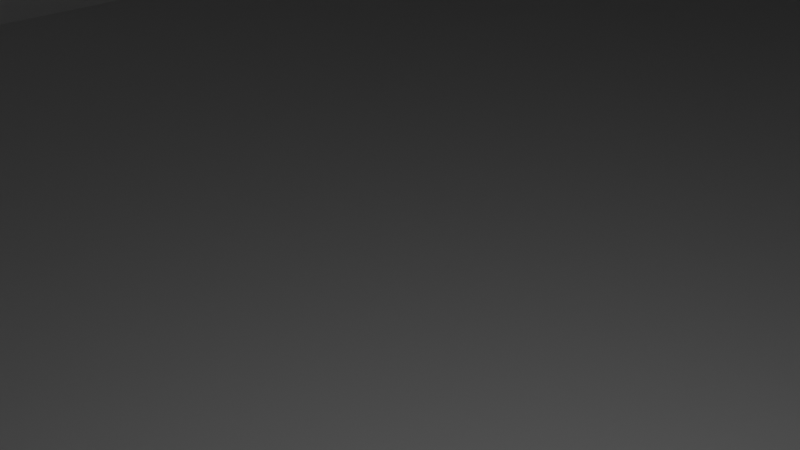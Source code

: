 # Source: Hover_BatteriHovedHolder.blend  (saved by Blender 2.91.10; exported with 4.5.12 LTS)
import bpy
from mathutils import Matrix  # noqa: F401  (used for matrix-valued properties, if any)

bpy.ops.wm.read_factory_settings(use_empty=True)
scene = bpy.context.scene
scene.name = 'Scene'

# ---- collections
col_collection = bpy.data.collections.new('Collection'); scene.collection.children.link(col_collection)

# ---- node groups
ng_auto_smooth = bpy.data.node_groups.new('Auto Smooth', 'GeometryNodeTree')
_s = ng_auto_smooth.interface.new_socket(name='Geometry', in_out='OUTPUT', socket_type='NodeSocketGeometry')
_s = ng_auto_smooth.interface.new_socket(name='Geometry', in_out='INPUT', socket_type='NodeSocketGeometry')
_s = ng_auto_smooth.interface.new_socket(name='Angle', in_out='INPUT', socket_type='NodeSocketFloat')
_s.subtype = 'ANGLE'
_s.min_value = 0.0
_s.max_value = 3.142
ng_auto_smooth.is_modifier = True
_N = ng_auto_smooth.nodes; _L = ng_auto_smooth.links
n0 = _N.new('NodeGroupOutput'); n0.name = 'Group Output'; n0.location = (480, -100)
n1 = _N.new('NodeGroupInput'); n1.name = 'Group Input'; n1.location = (-420, -300)
n2 = _N.new('NodeGroupInput'); n2.name = 'Group Input.001'; n2.location = (-60, -100)
n3 = _N.new('GeometryNodeSetShadeSmooth'); n3.name = 'Set Shade Smooth'; n3.location = (120, -100)
n3.domain = 'EDGE'
n4 = _N.new('GeometryNodeSetShadeSmooth'); n4.name = 'Set Shade Smooth.001'; n4.location = (300, -100)
n5 = _N.new('GeometryNodeInputMeshEdgeAngle'); n5.name = 'Edge Angle'; n5.location = (-420, -220)
n6 = _N.new('GeometryNodeInputEdgeSmooth'); n6.name = 'Is Edge Smooth'; n6.location = (-60, -160)
n7 = _N.new('GeometryNodeInputShadeSmooth'); n7.name = 'Is Face Smooth'; n7.location = (-240, -340)
n8 = _N.new('FunctionNodeBooleanMath'); n8.name = 'Boolean Math'; n8.location = (-60, -220)
n9 = _N.new('FunctionNodeCompare'); n9.name = 'Compare'; n9.location = (-240, -180)
n9.operation = 'LESS_EQUAL'
_L.new(n5.outputs[0], n9.inputs[0])
_L.new(n4.outputs[0], n0.inputs[0])
_L.new(n1.outputs[1], n9.inputs[1])
_L.new(n9.outputs[0], n8.inputs[0])
_L.new(n7.outputs[0], n8.inputs[1])
_L.new(n2.outputs[0], n3.inputs[0])
_L.new(n6.outputs[0], n3.inputs[1])
_L.new(n3.outputs[0], n4.inputs[0])
_L.new(n8.outputs[0], n3.inputs[2])
n0.is_active_output = True

# ---- world
world_world = bpy.data.worlds.new('World'); scene.world = world_world
world_world.use_nodes = True; world_world.node_tree.nodes.clear()
_N = world_world.node_tree.nodes; _L = world_world.node_tree.links
n0 = _N.new('ShaderNodeOutputWorld'); n0.name = 'World Output'; n0.location = (300, 300)
n1 = _N.new('ShaderNodeBackground'); n1.name = 'Background'; n1.location = (10, 300)
n1.inputs[0].default_value = (0.05088, 0.05088, 0.05088, 1.0)
_L.new(n1.outputs[0], n0.inputs[0])
n0.is_active_output = True
world_world.color = (0.05088, 0.05088, 0.05088)
world_world.use_sun_shadow = False
world_world.sun_shadow_jitter_overblur = 0.0

# ---- cameras
cam_camera = bpy.data.cameras.new('Camera')
cam_camera.clip_end = 100.0
cam_camera.ortho_scale = 7.314

# ---- lights
light_light = bpy.data.lights.new('Light', 'POINT')
light_light.transmission_factor = 0.0
light_light.energy = 1000.0
light_light.shadow_soft_size = 0.1
light_light.shadow_maximum_resolution = 0.006
light_light.use_absolute_resolution = True

# ---- meshes
me_cylinder = bpy.data.meshes.new('Cylinder')
me_cylinder.from_pydata([(17.0, 75.5, -5.0), (17.0, 75.5, 5.0), (17.29, 75.47, -5.0), (17.29, 75.47, 5.0), (17.57, 75.39, -5.0), (17.57, 75.39, 5.0), (17.83, 75.25, -5.0), (17.83, 75.25, 5.0), (18.06, 75.06, -5.0), (18.06, 75.06, 5.0), (18.25, 74.83, -5.0), (18.25, 74.83, 5.0), (18.39, 74.57, -5.0), (18.39, 74.57, 5.0), (18.47, 74.29, -5.0), (18.47, 74.29, 5.0), (18.5, 74.0, -5.0), (18.5, 74.0, 5.0), (18.47, 73.71, -5.0), (18.47, 73.71, 5.0), (18.39, 73.43, -5.0), (18.39, 73.43, 5.0), (18.25, 73.17, -5.0), (18.25, 73.17, 5.0), (18.06, 72.94, -5.0), (18.06, 72.94, 5.0), (17.83, 72.75, -5.0), (17.83, 72.75, 5.0), (17.57, 72.61, -5.0), (17.57, 72.61, 5.0), (17.29, 72.53, -5.0), (17.29, 72.53, 5.0), (17.0, 72.5, -5.0), (17.0, 72.5, 5.0), (16.71, 72.53, -5.0), (16.71, 72.53, 5.0), (16.43, 72.61, -5.0), (16.43, 72.61, 5.0), (16.17, 72.75, -5.0), (16.17, 72.75, 5.0), (15.94, 72.94, -5.0), (15.94, 72.94, 5.0), (15.75, 73.17, -5.0), (15.75, 73.17, 5.0), (15.61, 73.43, -5.0), (15.61, 73.43, 5.0), (15.53, 73.71, -5.0), (15.53, 73.71, 5.0), (15.5, 74.0, -5.0), (15.5, 74.0, 5.0), (15.53, 74.29, -5.0), (15.53, 74.29, 5.0), (15.61, 74.57, -5.0), (15.61, 74.57, 5.0), (15.75, 74.83, -5.0), (15.75, 74.83, 5.0), (15.94, 75.06, -5.0), (15.94, 75.06, 5.0), (16.17, 75.25, -5.0), (16.17, 75.25, 5.0), (16.43, 75.39, -5.0), (16.43, 75.39, 5.0), (16.71, 75.47, -5.0), (16.71, 75.47, 5.0)], [], [(0, 1, 3, 2), (2, 3, 5, 4), (4, 5, 7, 6), (6, 7, 9, 8), (8, 9, 11, 10), (10, 11, 13, 12), (12, 13, 15, 14), (14, 15, 17, 16), (16, 17, 19, 18), (18, 19, 21, 20), (20, 21, 23, 22), (22, 23, 25, 24), (24, 25, 27, 26), (26, 27, 29, 28), (28, 29, 31, 30), (30, 31, 33, 32), (32, 33, 35, 34), (34, 35, 37, 36), (36, 37, 39, 38), (38, 39, 41, 40), (40, 41, 43, 42), (42, 43, 45, 44), (44, 45, 47, 46), (46, 47, 49, 48), (48, 49, 51, 50), (50, 51, 53, 52), (52, 53, 55, 54), (54, 55, 57, 56), (56, 57, 59, 58), (58, 59, 61, 60), (3, 1, 63, 61, 59, 57, 55, 53, 51, 49, 47, 45, 43, 41, 39, 37, 35, 33, 31, 29, 27, 25, 23, 21, 19, 17, 15, 13, 11, 9, 7, 5), (60, 61, 63, 62), (62, 63, 1, 0), (0, 2, 4, 6, 8, 10, 12, 14, 16, 18, 20, 22, 24, 26, 28, 30, 32, 34, 36, 38, 40, 42, 44, 46, 48, 50, 52, 54, 56, 58, 60, 62)])
_uv = me_cylinder.uv_layers.new(name='UVMap')
_uv.uv.foreach_set('vector', [1.0, 0.5, 1.0, 1.0, 0.9688, 1.0, 0.9688, 0.5, 0.9688, 0.5, 0.9688, 1.0, 0.9375, 1.0, 0.9375, 0.5, 0.9375, 0.5, 0.9375, 1.0, 0.9062, 1.0, 0.9062, 0.5, 0.9062, 0.5, 0.9062, 1.0, 0.875, 1.0, 0.875, 0.5, 0.875, 0.5, 0.875, 1.0, 0.8438, 1.0, 0.8438, 0.5, 0.8438, 0.5, 0.8438, 1.0, 0.8125, 1.0, 0.8125, 0.5, 0.8125, 0.5, 0.8125, 1.0, 0.7812, 1.0, 0.7812, 0.5, 0.7812, 0.5, 0.7812, 1.0, 0.75, 1.0, 0.75, 0.5, 0.75, 0.5, 0.75, 1.0, 0.7188, 1.0, 0.7188, 0.5, 0.7188, 0.5, 0.7188, 1.0, 0.6875, 1.0, 0.6875, 0.5, 0.6875, 0.5, 0.6875, 1.0, 0.6562, 1.0, 0.6562, 0.5, 0.6562, 0.5, 0.6562, 1.0, 0.625, 1.0, 0.625, 0.5, 0.625, 0.5, 0.625, 1.0, 0.5938, 1.0, 0.5938, 0.5, 0.5938, 0.5, 0.5938, 1.0, 0.5625, 1.0, 0.5625, 0.5, 0.5625, 0.5, 0.5625, 1.0, 0.5312, 1.0, 0.5312, 0.5, 0.5312, 0.5, 0.5312, 1.0, 0.5, 1.0, 0.5, 0.5, 0.5, 0.5, 0.5, 1.0, 0.4688, 1.0, 0.4688, 0.5, 0.4688, 0.5, 0.4688, 1.0, 0.4375, 1.0, 0.4375, 0.5, 0.4375, 0.5, 0.4375, 1.0, 0.4062, 1.0, 0.4062, 0.5, 0.4062, 0.5, 0.4062, 1.0, 0.375, 1.0, 0.375, 0.5, 0.375, 0.5, 0.375, 1.0, 0.3438, 1.0, 0.3438, 0.5, 0.3438, 0.5, 0.3438, 1.0, 0.3125, 1.0, 0.3125, 0.5, 0.3125, 0.5, 0.3125, 1.0, 0.2812, 1.0, 0.2812, 0.5, 0.2812, 0.5, 0.2812, 1.0, 0.25, 1.0, 0.25, 0.5, 0.25, 0.5, 0.25, 1.0, 0.2188, 1.0, 0.2188, 0.5, 0.2188, 0.5, 0.2188, 1.0, 0.1875, 1.0, 0.1875, 0.5, 0.1875, 0.5, 0.1875, 1.0, 0.1562, 1.0, 0.1562, 0.5, 0.1562, 0.5, 0.1562, 1.0, 0.125, 1.0, 0.125, 0.5, 0.125, 0.5, 0.125, 1.0, 0.09375, 1.0, 0.09375, 0.5, 0.09375, 0.5, 0.09375, 1.0, 0.0625, 1.0, 0.0625, 0.5, 0.2968, 0.4854, 0.25, 0.49, 0.2032, 0.4854, 0.1582, 0.4717, 0.1167, 0.4496, 0.08029, 0.4197, 0.05045, 0.3833, 0.02827, 0.3418, 0.01461, 0.2968, 0.01, 0.25, 0.01461, 0.2032, 0.02827, 0.1582, 0.05045, 0.1167, 0.08029, 0.08029, 0.1167, 0.05045, 0.1582, 0.02827, 0.2032, 0.01461, 0.25, 0.01, 0.2968, 0.01461, 0.3418, 0.02827, 0.3833, 0.05045, 0.4197, 0.08029, 0.4496, 0.1167, 0.4717, 0.1582, 0.4854, 0.2032, 0.49, 0.25, 0.4854, 0.2968, 0.4717, 0.3418, 0.4496, 0.3833, 0.4197, 0.4197, 0.3833, 0.4496, 0.3418, 0.4717, 0.0625, 0.5, 0.0625, 1.0, 0.03125, 1.0, 0.03125, 0.5, 0.03125, 0.5, 0.03125, 1.0, 0.0, 1.0, 0.0, 0.5, 0.75, 0.49, 0.7968, 0.4854, 0.8418, 0.4717, 0.8833, 0.4496, 0.9197, 0.4197, 0.9496, 0.3833, 0.9717, 0.3418, 0.9854, 0.2968, 0.99, 0.25, 0.9854, 0.2032, 0.9717, 0.1582, 0.9496, 0.1167, 0.9197, 0.08029, 0.8833, 0.05045, 0.8418, 0.02827, 0.7968, 0.01461, 0.75, 0.01, 0.7032, 0.01461, 0.6582, 0.02827, 0.6167, 0.05045, 0.5803, 0.08029, 0.5504, 0.1167, 0.5283, 0.1582, 0.5146, 0.2032, 0.51, 0.25, 0.5146, 0.2968, 0.5283, 0.3418, 0.5504, 0.3833, 0.5803, 0.4197, 0.6167, 0.4496, 0.6582, 0.4717, 0.7032, 0.4854])
me_cylinder.use_remesh_fix_poles = True
me_cylinder.use_remesh_preserve_attributes = False
me_cylinder.use_mirror_vertex_groups = False
me_cylinder.update()
me_cube_001 = bpy.data.meshes.new('Cube.001')
me_cube_001.from_pydata([(-1.0, -1.0, -5.96e-08), (-1.0, -1.0, 2.0), (-1.0, 1.0, -5.96e-08), (-1.0, 1.0, 2.0), (1.0, -1.0, -5.96e-08), (1.0, -1.0, 2.0), (1.0, 1.0, -5.96e-08), (1.0, 1.0, 2.0)], [], [(0, 1, 3, 2), (2, 3, 7, 6), (6, 7, 5, 4), (4, 5, 1, 0), (2, 6, 4, 0), (7, 3, 1, 5)])
_uv = me_cube_001.uv_layers.new(name='UVMap')
_uv.uv.foreach_set('vector', [0.375, 0.0, 0.625, 0.0, 0.625, 0.25, 0.375, 0.25, 0.375, 0.25, 0.625, 0.25, 0.625, 0.5, 0.375, 0.5, 0.375, 0.5, 0.625, 0.5, 0.625, 0.75, 0.375, 0.75, 0.375, 0.75, 0.625, 0.75, 0.625, 1.0, 0.375, 1.0, 0.125, 0.5, 0.375, 0.5, 0.375, 0.75, 0.125, 0.75, 0.625, 0.5, 0.875, 0.5, 0.875, 0.75, 0.625, 0.75])
me_cube_001.use_remesh_fix_poles = True
me_cube_001.use_remesh_preserve_attributes = False
me_cube_001.use_mirror_vertex_groups = False
me_cube_001.update()
me_plane = bpy.data.meshes.new('Plane')
me_plane.from_pydata([(1.0, 1.0, 0.0), (1.0, 1.0, -10.0), (1.16, 1.16, -10.0), (0.0, 1.0, 0.0), (0.0, 1.16, 0.0), (0.0, 1.0, -10.0), (0.0, 1.16, -10.0), (0.0, 1.16, -5.0), (1.0, 0.0, 0.0), (1.16, 0.0, 0.0), (1.0, 0.0, -10.0), (1.16, 0.0, -10.0), (1.16, 0.0, -5.0), (0.7955, 1.16, 0.0), (1.16, 0.9223, 0.0), (1.0, 1.0, 0.0), (1.16, 0.9223, -5.0), (0.7955, 1.16, -5.0), (1.16, 1.16, -5.0)], [], [(9, 14, 16, 12), (5, 1, 2, 6), (3, 0, 1, 5), (13, 4, 7, 17), (18, 17, 7, 6, 2), (12, 16, 18, 2, 11), (0, 8, 10, 1), (3, 4, 13, 15, 0), (1, 10, 11, 2), (13, 14, 15), (16, 17, 18), (13, 17, 16, 14), (0, 15, 14, 9, 8)])
_uv = me_plane.uv_layers.new(name='UVMap')
_uv.uv.foreach_set('vector', [1.0, 0.5, 1.0, 0.8793, 1.0, 0.8793, 1.0, 0.5, 0.5, 1.0, 1.0, 1.0, 1.0, 1.0, 0.5, 1.0, 0.5, 1.0, 1.0, 1.0, 1.0, 1.0, 0.5, 1.0, 0.8793, 1.0, 0.5, 1.0, 0.5, 1.0, 0.8793, 1.0, 1.0, 1.0, 0.8793, 1.0, 0.5, 1.0, 0.5, 1.0, 1.0, 1.0, 1.0, 0.5, 1.0, 0.8793, 1.0, 1.0, 1.0, 1.0, 1.0, 0.5, 1.0, 1.0, 1.0, 0.5, 1.0, 0.5, 1.0, 1.0, 0.5, 1.0, 0.5, 1.0, 0.8793, 1.0, 1.0, 1.0, 1.0, 1.0, 1.0, 1.0, 1.0, 0.5, 1.0, 0.5, 1.0, 1.0, 0.8793, 1.0, 1.0, 1.0, 1.0, 1.0, 1.0, 0.8793, 1.0, 1.0, 1.0, 1.0, 0.8793, 1.0, 0.8793, 1.0, 1.0, 0.8793, 1.0, 0.8793, 1.0, 1.0, 1.0, 1.0, 1.0, 0.8793, 1.0, 0.5, 1.0, 0.5])
me_plane.use_remesh_fix_poles = True
me_plane.use_remesh_preserve_attributes = False
me_plane.use_mirror_vertex_groups = False
me_plane.update()
me_cylinder_001 = bpy.data.meshes.new('Cylinder.001')
me_cylinder_001.from_pydata([(44.8, 76.7, -12.7), (44.8, 76.7, -2.7), (45.19, 76.66, -12.7), (45.19, 76.66, -2.7), (45.57, 76.55, -12.7), (45.57, 76.55, -2.7), (45.91, 76.36, -12.7), (45.91, 76.36, -2.7), (46.21, 76.11, -12.7), (46.21, 76.11, -2.7), (46.46, 75.81, -12.7), (46.46, 75.81, -2.7), (46.65, 75.47, -12.7), (46.65, 75.47, -2.7), (46.76, 75.09, -12.7), (46.76, 75.09, -2.7), (46.8, 74.7, -12.7), (46.8, 74.7, -2.7), (46.76, 74.31, -12.7), (46.76, 74.31, -2.7), (46.65, 73.93, -12.7), (46.65, 73.93, -2.7), (46.46, 73.59, -12.7), (46.46, 73.59, -2.7), (46.21, 73.29, -12.7), (46.21, 73.29, -2.7), (45.91, 73.04, -12.7), (45.91, 73.04, -2.7), (45.57, 72.85, -12.7), (45.57, 72.85, -2.7), (45.19, 72.74, -12.7), (45.19, 72.74, -2.7), (44.8, 72.7, -12.7), (44.8, 72.7, -2.7), (44.41, 72.74, -12.7), (44.41, 72.74, -2.7), (44.03, 72.85, -12.7), (44.03, 72.85, -2.7), (43.69, 73.04, -12.7), (43.69, 73.04, -2.7), (43.39, 73.29, -12.7), (43.39, 73.29, -2.7), (43.14, 73.59, -12.7), (43.14, 73.59, -2.7), (42.95, 73.93, -12.7), (42.95, 73.93, -2.7), (42.84, 74.31, -12.7), (42.84, 74.31, -2.7), (42.8, 74.7, -12.7), (42.8, 74.7, -2.7), (42.84, 75.09, -12.7), (42.84, 75.09, -2.7), (42.95, 75.47, -12.7), (42.95, 75.47, -2.7), (43.14, 75.81, -12.7), (43.14, 75.81, -2.7), (43.39, 76.11, -12.7), (43.39, 76.11, -2.7), (43.69, 76.36, -12.7), (43.69, 76.36, -2.7), (44.03, 76.55, -12.7), (44.03, 76.55, -2.7), (44.41, 76.66, -12.7), (44.41, 76.66, -2.7)], [], [(0, 1, 3, 2), (2, 3, 5, 4), (4, 5, 7, 6), (6, 7, 9, 8), (8, 9, 11, 10), (10, 11, 13, 12), (12, 13, 15, 14), (14, 15, 17, 16), (16, 17, 19, 18), (18, 19, 21, 20), (20, 21, 23, 22), (22, 23, 25, 24), (24, 25, 27, 26), (26, 27, 29, 28), (28, 29, 31, 30), (30, 31, 33, 32), (32, 33, 35, 34), (34, 35, 37, 36), (36, 37, 39, 38), (38, 39, 41, 40), (40, 41, 43, 42), (42, 43, 45, 44), (44, 45, 47, 46), (46, 47, 49, 48), (48, 49, 51, 50), (50, 51, 53, 52), (52, 53, 55, 54), (54, 55, 57, 56), (56, 57, 59, 58), (58, 59, 61, 60), (3, 1, 63, 61, 59, 57, 55, 53, 51, 49, 47, 45, 43, 41, 39, 37, 35, 33, 31, 29, 27, 25, 23, 21, 19, 17, 15, 13, 11, 9, 7, 5), (60, 61, 63, 62), (62, 63, 1, 0), (0, 2, 4, 6, 8, 10, 12, 14, 16, 18, 20, 22, 24, 26, 28, 30, 32, 34, 36, 38, 40, 42, 44, 46, 48, 50, 52, 54, 56, 58, 60, 62)])
_uv = me_cylinder_001.uv_layers.new(name='UVMap')
_uv.uv.foreach_set('vector', [1.0, 0.5, 1.0, 1.0, 0.9688, 1.0, 0.9688, 0.5, 0.9688, 0.5, 0.9688, 1.0, 0.9375, 1.0, 0.9375, 0.5, 0.9375, 0.5, 0.9375, 1.0, 0.9062, 1.0, 0.9062, 0.5, 0.9062, 0.5, 0.9062, 1.0, 0.875, 1.0, 0.875, 0.5, 0.875, 0.5, 0.875, 1.0, 0.8438, 1.0, 0.8438, 0.5, 0.8438, 0.5, 0.8438, 1.0, 0.8125, 1.0, 0.8125, 0.5, 0.8125, 0.5, 0.8125, 1.0, 0.7812, 1.0, 0.7812, 0.5, 0.7812, 0.5, 0.7812, 1.0, 0.75, 1.0, 0.75, 0.5, 0.75, 0.5, 0.75, 1.0, 0.7188, 1.0, 0.7188, 0.5, 0.7188, 0.5, 0.7188, 1.0, 0.6875, 1.0, 0.6875, 0.5, 0.6875, 0.5, 0.6875, 1.0, 0.6562, 1.0, 0.6562, 0.5, 0.6562, 0.5, 0.6562, 1.0, 0.625, 1.0, 0.625, 0.5, 0.625, 0.5, 0.625, 1.0, 0.5938, 1.0, 0.5938, 0.5, 0.5938, 0.5, 0.5938, 1.0, 0.5625, 1.0, 0.5625, 0.5, 0.5625, 0.5, 0.5625, 1.0, 0.5312, 1.0, 0.5312, 0.5, 0.5312, 0.5, 0.5312, 1.0, 0.5, 1.0, 0.5, 0.5, 0.5, 0.5, 0.5, 1.0, 0.4688, 1.0, 0.4688, 0.5, 0.4688, 0.5, 0.4688, 1.0, 0.4375, 1.0, 0.4375, 0.5, 0.4375, 0.5, 0.4375, 1.0, 0.4062, 1.0, 0.4062, 0.5, 0.4062, 0.5, 0.4062, 1.0, 0.375, 1.0, 0.375, 0.5, 0.375, 0.5, 0.375, 1.0, 0.3438, 1.0, 0.3438, 0.5, 0.3438, 0.5, 0.3438, 1.0, 0.3125, 1.0, 0.3125, 0.5, 0.3125, 0.5, 0.3125, 1.0, 0.2812, 1.0, 0.2812, 0.5, 0.2812, 0.5, 0.2812, 1.0, 0.25, 1.0, 0.25, 0.5, 0.25, 0.5, 0.25, 1.0, 0.2188, 1.0, 0.2188, 0.5, 0.2188, 0.5, 0.2188, 1.0, 0.1875, 1.0, 0.1875, 0.5, 0.1875, 0.5, 0.1875, 1.0, 0.1562, 1.0, 0.1562, 0.5, 0.1562, 0.5, 0.1562, 1.0, 0.125, 1.0, 0.125, 0.5, 0.125, 0.5, 0.125, 1.0, 0.09375, 1.0, 0.09375, 0.5, 0.09375, 0.5, 0.09375, 1.0, 0.0625, 1.0, 0.0625, 0.5, 0.2968, 0.4854, 0.25, 0.49, 0.2032, 0.4854, 0.1582, 0.4717, 0.1167, 0.4496, 0.08029, 0.4197, 0.05045, 0.3833, 0.02827, 0.3418, 0.01461, 0.2968, 0.01, 0.25, 0.01461, 0.2032, 0.02827, 0.1582, 0.05045, 0.1167, 0.08029, 0.08029, 0.1167, 0.05045, 0.1582, 0.02827, 0.2032, 0.01461, 0.25, 0.01, 0.2968, 0.01461, 0.3418, 0.02827, 0.3833, 0.05045, 0.4197, 0.08029, 0.4496, 0.1167, 0.4717, 0.1582, 0.4854, 0.2032, 0.49, 0.25, 0.4854, 0.2968, 0.4717, 0.3418, 0.4496, 0.3833, 0.4197, 0.4197, 0.3833, 0.4496, 0.3418, 0.4717, 0.0625, 0.5, 0.0625, 1.0, 0.03125, 1.0, 0.03125, 0.5, 0.03125, 0.5, 0.03125, 1.0, 0.0, 1.0, 0.0, 0.5, 0.75, 0.49, 0.7968, 0.4854, 0.8418, 0.4717, 0.8833, 0.4496, 0.9197, 0.4197, 0.9496, 0.3833, 0.9717, 0.3418, 0.9854, 0.2968, 0.99, 0.25, 0.9854, 0.2032, 0.9717, 0.1582, 0.9496, 0.1167, 0.9197, 0.08029, 0.8833, 0.05045, 0.8418, 0.02827, 0.7968, 0.01461, 0.75, 0.01, 0.7032, 0.01461, 0.6582, 0.02827, 0.6167, 0.05045, 0.5803, 0.08029, 0.5504, 0.1167, 0.5283, 0.1582, 0.5146, 0.2032, 0.51, 0.25, 0.5146, 0.2968, 0.5283, 0.3418, 0.5504, 0.3833, 0.5803, 0.4197, 0.6167, 0.4496, 0.6582, 0.4717, 0.7032, 0.4854])
me_cylinder_001.use_remesh_fix_poles = True
me_cylinder_001.use_remesh_preserve_attributes = False
me_cylinder_001.use_mirror_vertex_groups = False
me_cylinder_001.update()

# ---- objects
ob_light = bpy.data.objects.new('Light', light_light)
ob_camera = bpy.data.objects.new('Camera', cam_camera)
ob_maskinhull = bpy.data.objects.new('Maskinhull', me_cylinder)
ob_batteri = bpy.data.objects.new('Batteri', me_cube_001)
ob_plane = bpy.data.objects.new('Plane', me_plane)
ob_trehull = bpy.data.objects.new('Trehull', me_cylinder_001)

# ---- transforms, parenting, visibility, modifiers, constraints
ob_light.location = (4.076, 1.005, 5.904)
ob_light.rotation_euler = (0.6503, 0.05522, 1.866)
ob_light.lock_rotations_4d = False
ob_light.empty_display_type = 'ARROWS'
ob_light.color = (0.0, 0.0, 0.0, 0.0)
ob_light.lineart.crease_threshold = 0.0
ob_camera.location = (7.359, -6.926, 4.958)
ob_camera.rotation_euler = (1.109, 0.0, 0.8149)
ob_camera.lock_rotations_4d = False
ob_camera.empty_display_type = 'ARROWS'
ob_camera.color = (0.0, 0.0, 0.0, 0.0)
ob_camera.display_type = 'WIRE'
ob_camera.lineart.crease_threshold = 0.0
ob_maskinhull.location = (0.0, 0.0, -6.0)
ob_maskinhull.scale = (1.0, 1.0, 1.5)
ob_maskinhull.lineart.crease_threshold = 0.0
_m = ob_maskinhull.modifiers.new('Mirror', 'MIRROR')
_m.use_axis = (True, True, False)
ob_batteri.location = (0.0, 0.0, -10.0)
ob_batteri.scale = (43.0, 67.5, 19.75)
ob_batteri.lineart.crease_threshold = 0.0
ob_plane.location = (0.0, 0.0, 0.0)
ob_plane.scale = (44.0, 69.0, 1.0)
ob_plane.lineart.crease_threshold = 0.0
_m = ob_plane.modifiers.new('Mirror', 'MIRROR')
_m.use_axis = (True, True, False)
_m = ob_plane.modifiers.new('Boolean', 'BOOLEAN')
_m.object = ob_maskinhull
_m = ob_plane.modifiers.new('Auto Smooth', 'NODES')
_m.node_group = ng_auto_smooth
_gi = [s.identifier for s in ng_auto_smooth.interface.items_tree if s.item_type == 'SOCKET' and s.in_out == 'INPUT']
_m[_gi[1]] = 0.5236  # Angle
ob_trehull.location = (0.0, 0.0, 0.0)
ob_trehull.lineart.crease_threshold = 0.0
_m = ob_trehull.modifiers.new('Mirror', 'MIRROR')
_m.use_axis = (True, True, False)

# ---- collection membership
col_collection.objects.link(ob_light)
col_collection.objects.link(ob_camera)
col_collection.objects.link(ob_maskinhull)
col_collection.objects.link(ob_batteri)
col_collection.objects.link(ob_plane)
col_collection.objects.link(ob_trehull)

# ---- scene / render settings (as saved in the file)
scene.camera = ob_camera
scene.frame_start = 1; scene.frame_end = 250; scene.frame_set(1)
scene.render.engine = 'BLENDER_EEVEE_NEXT'
scene.cycles.use_denoising = False
scene.cycles.samples = 128
scene.cycles.sampling_pattern = 'TABULATED_SOBOL'
scene.cycles.use_adaptive_sampling = False
scene.cycles.use_light_tree = False
scene.view_settings.view_transform = 'Filmic'
bpy.context.view_layer.update()
